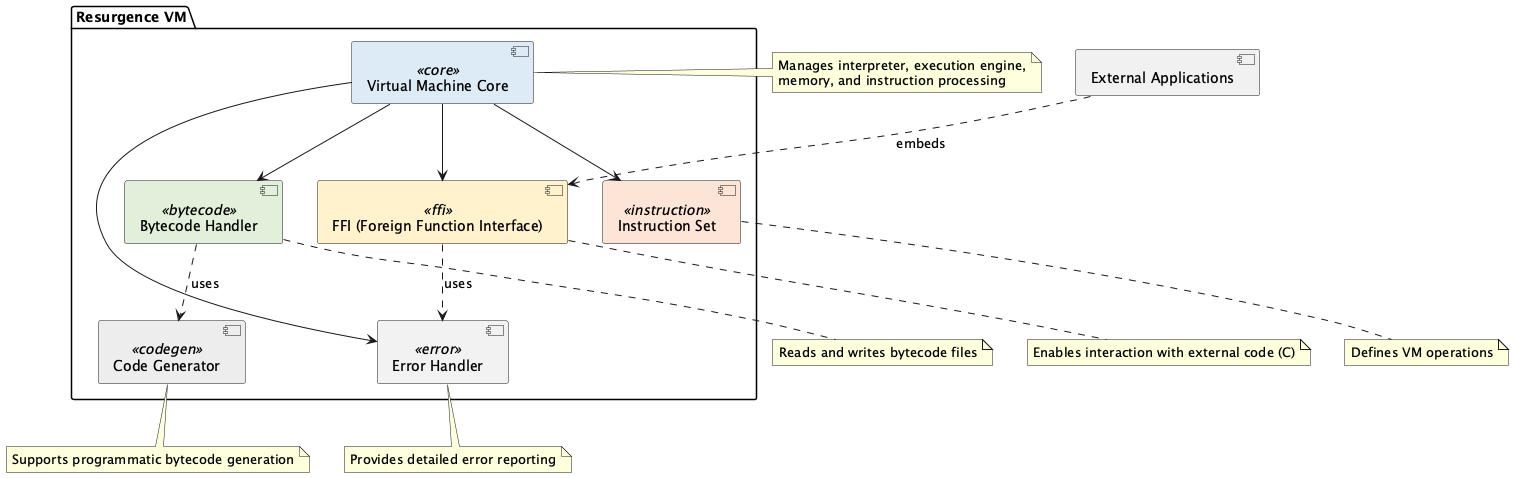

The diagram above was rendered by PlantUML. Its source (embedded in the PNG):
@startuml Resurgence-VM-Development_Resurgence

skinparam component {
  BackgroundColor<<core>> #DDEBF7
  BackgroundColor<<bytecode>> #E2EFDA
  BackgroundColor<<ffi>> #FFF2CC
  BackgroundColor<<instruction>> #FCE4D6
  BackgroundColor<<error>> #F2F2F2
  BackgroundColor<<codegen>> #EDEDED
}

package "Resurgence VM" {
  [Virtual Machine Core] <<core>>
  [Bytecode Handler] <<bytecode>>
  [FFI (Foreign Function Interface)] <<ffi>>
  [Instruction Set] <<instruction>>
  [Error Handler] <<error>>
  [Code Generator] <<codegen>>
}

[Virtual Machine Core] --> [Bytecode Handler]
[Virtual Machine Core] --> [Instruction Set]
[Virtual Machine Core] --> [FFI (Foreign Function Interface)]
[Virtual Machine Core] --> [Error Handler]

[Bytecode Handler] ..> [Code Generator] : uses
[FFI (Foreign Function Interface)] ..> [Error Handler] : uses

component "External Applications" as ExtApps

ExtApps ..> [FFI (Foreign Function Interface)] : embeds

note right of [Virtual Machine Core]
  Manages interpreter, execution engine,
  memory, and instruction processing
end note

note bottom of [Bytecode Handler]
  Reads and writes bytecode files
end note

note bottom of [FFI (Foreign Function Interface)]
  Enables interaction with external code (C)
end note

note bottom of [Instruction Set]
  Defines VM operations
end note

note bottom of [Error Handler]
  Provides detailed error reporting
end note

note bottom of [Code Generator]
  Supports programmatic bytecode generation
end note

@enduml